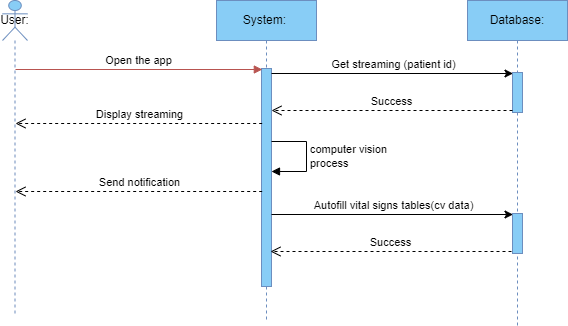

The diagram above was exported from draw.io. Its source (the exported page's mxGraphModel, read from the mxfile embedded in the PNG):
<mxGraphModel dx="1036" dy="606" grid="0" gridSize="10" guides="1" tooltips="1" connect="1" arrows="1" fold="1" page="1" pageScale="1" pageWidth="827" pageHeight="1169" math="0" shadow="0">
  <root>
    <mxCell id="0" />
    <mxCell id="1" parent="0" />
    <mxCell id="wYwZV7qoNed92lED-Qbd-1" value="User:" style="shape=umlLifeline;perimeter=lifelinePerimeter;whiteSpace=wrap;html=1;container=1;dropTarget=0;collapsible=0;recursiveResize=0;outlineConnect=0;portConstraint=eastwest;newEdgeStyle={&quot;curved&quot;:0,&quot;rounded&quot;:0};participant=umlActor;fillColor=#88CDF6;strokeColor=#6c8ebf;" parent="1" vertex="1">
      <mxGeometry x="131" y="63" width="25" height="315" as="geometry" />
    </mxCell>
    <mxCell id="wYwZV7qoNed92lED-Qbd-2" value="System:&amp;nbsp;" style="shape=umlLifeline;perimeter=lifelinePerimeter;whiteSpace=wrap;html=1;container=1;dropTarget=0;collapsible=0;recursiveResize=0;outlineConnect=0;portConstraint=eastwest;newEdgeStyle={&quot;curved&quot;:0,&quot;rounded&quot;:0};fillColor=#88CDF6;strokeColor=#6c8ebf;" parent="1" vertex="1">
      <mxGeometry x="345" y="63" width="100" height="320" as="geometry" />
    </mxCell>
    <mxCell id="wYwZV7qoNed92lED-Qbd-3" value="" style="html=1;points=[[0,0,0,0,5],[0,1,0,0,-5],[1,0,0,0,5],[1,1,0,0,-5]];perimeter=orthogonalPerimeter;outlineConnect=0;targetShapes=umlLifeline;portConstraint=eastwest;newEdgeStyle={&quot;curved&quot;:0,&quot;rounded&quot;:0};fillColor=#88CDF6;strokeColor=#6c8ebf;" parent="wYwZV7qoNed92lED-Qbd-2" vertex="1">
      <mxGeometry x="45" y="68" width="10" height="218" as="geometry" />
    </mxCell>
    <mxCell id="wYwZV7qoNed92lED-Qbd-12" value="computer vision&lt;br&gt;process" style="html=1;align=left;spacingLeft=2;endArrow=block;rounded=0;edgeStyle=orthogonalEdgeStyle;curved=0;rounded=0;" parent="wYwZV7qoNed92lED-Qbd-2" edge="1">
      <mxGeometry relative="1" as="geometry">
        <mxPoint x="55" y="141" as="sourcePoint" />
        <Array as="points">
          <mxPoint x="90" y="141" />
          <mxPoint x="90" y="171" />
        </Array>
        <mxPoint x="55" y="171" as="targetPoint" />
      </mxGeometry>
    </mxCell>
    <mxCell id="wYwZV7qoNed92lED-Qbd-4" value="Database:" style="shape=umlLifeline;perimeter=lifelinePerimeter;whiteSpace=wrap;html=1;container=1;dropTarget=0;collapsible=0;recursiveResize=0;outlineConnect=0;portConstraint=eastwest;newEdgeStyle={&quot;curved&quot;:0,&quot;rounded&quot;:0};fillColor=#88CDF6;strokeColor=#6c8ebf;" parent="1" vertex="1">
      <mxGeometry x="596" y="63" width="100" height="325" as="geometry" />
    </mxCell>
    <mxCell id="wYwZV7qoNed92lED-Qbd-5" value="" style="html=1;points=[[0,0,0,0,5],[0,1,0,0,-5],[1,0,0,0,5],[1,1,0,0,-5]];perimeter=orthogonalPerimeter;outlineConnect=0;targetShapes=umlLifeline;portConstraint=eastwest;newEdgeStyle={&quot;curved&quot;:0,&quot;rounded&quot;:0};fillColor=#88CDF6;strokeColor=#6c8ebf;" parent="wYwZV7qoNed92lED-Qbd-4" vertex="1">
      <mxGeometry x="45" y="72" width="10" height="40" as="geometry" />
    </mxCell>
    <mxCell id="wYwZV7qoNed92lED-Qbd-17" value="" style="html=1;points=[[0,0,0,0,5],[0,1,0,0,-5],[1,0,0,0,5],[1,1,0,0,-5]];perimeter=orthogonalPerimeter;outlineConnect=0;targetShapes=umlLifeline;portConstraint=eastwest;newEdgeStyle={&quot;curved&quot;:0,&quot;rounded&quot;:0};fillColor=#88CDF6;strokeColor=#6c8ebf;" parent="wYwZV7qoNed92lED-Qbd-4" vertex="1">
      <mxGeometry x="45" y="213" width="10" height="40" as="geometry" />
    </mxCell>
    <mxCell id="wYwZV7qoNed92lED-Qbd-7" value="Open the app" style="html=1;verticalAlign=bottom;endArrow=block;curved=0;rounded=0;fillColor=#f8cecc;strokeColor=#b85450;" parent="1" edge="1">
      <mxGeometry x="-0.0045" width="80" relative="1" as="geometry">
        <mxPoint x="143.99666666666656" y="132" as="sourcePoint" />
        <mxPoint x="390.8299999999999" y="132" as="targetPoint" />
        <mxPoint as="offset" />
      </mxGeometry>
    </mxCell>
    <mxCell id="wYwZV7qoNed92lED-Qbd-10" value="Display streaming" style="html=1;verticalAlign=bottom;endArrow=open;dashed=1;endSize=8;curved=0;rounded=0;" parent="1" edge="1">
      <mxGeometry relative="1" as="geometry">
        <mxPoint x="390.6700000000001" y="186" as="sourcePoint" />
        <mxPoint x="144.00333333333333" y="186" as="targetPoint" />
      </mxGeometry>
    </mxCell>
    <mxCell id="wYwZV7qoNed92lED-Qbd-13" value="Get streaming (patient id)" style="endArrow=classic;html=1;rounded=0;" parent="1" source="wYwZV7qoNed92lED-Qbd-3" edge="1">
      <mxGeometry x="0.0104" y="9" width="50" height="50" relative="1" as="geometry">
        <mxPoint x="395" y="136" as="sourcePoint" />
        <mxPoint x="641.5" y="136" as="targetPoint" />
        <mxPoint as="offset" />
      </mxGeometry>
    </mxCell>
    <mxCell id="wYwZV7qoNed92lED-Qbd-14" value="Success" style="html=1;verticalAlign=bottom;endArrow=open;dashed=1;endSize=8;curved=0;rounded=0;" parent="1" edge="1">
      <mxGeometry relative="1" as="geometry">
        <mxPoint x="641" y="173" as="sourcePoint" />
        <mxPoint x="400" y="173" as="targetPoint" />
      </mxGeometry>
    </mxCell>
    <mxCell id="wYwZV7qoNed92lED-Qbd-15" value="Send notification" style="html=1;verticalAlign=bottom;endArrow=open;dashed=1;endSize=8;curved=0;rounded=0;" parent="1" edge="1">
      <mxGeometry relative="1" as="geometry">
        <mxPoint x="390.6700000000001" y="254" as="sourcePoint" />
        <mxPoint x="144.00333333333333" y="254" as="targetPoint" />
      </mxGeometry>
    </mxCell>
    <mxCell id="wYwZV7qoNed92lED-Qbd-16" value="Autofill vital signs tables(cv data)" style="endArrow=classic;html=1;rounded=0;" parent="1" edge="1">
      <mxGeometry x="0.0104" y="9" width="50" height="50" relative="1" as="geometry">
        <mxPoint x="400" y="277" as="sourcePoint" />
        <mxPoint x="641.5" y="277" as="targetPoint" />
        <mxPoint as="offset" />
      </mxGeometry>
    </mxCell>
    <mxCell id="wYwZV7qoNed92lED-Qbd-18" value="Success" style="html=1;verticalAlign=bottom;endArrow=open;dashed=1;endSize=8;curved=0;rounded=0;" parent="1" edge="1">
      <mxGeometry relative="1" as="geometry">
        <mxPoint x="640" y="314" as="sourcePoint" />
        <mxPoint x="399" y="314" as="targetPoint" />
      </mxGeometry>
    </mxCell>
  </root>
</mxGraphModel>